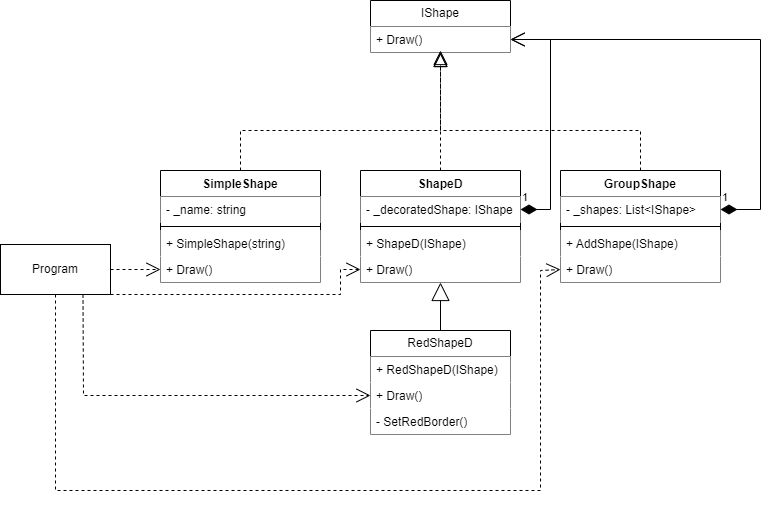

The diagram above was exported from draw.io. Its source (the exported page's mxGraphModel, read from the mxfile embedded in the PNG):
<mxGraphModel dx="1393" dy="758" grid="1" gridSize="10" guides="1" tooltips="1" connect="1" arrows="1" fold="1" page="1" pageScale="1" pageWidth="827" pageHeight="1169" math="0" shadow="0">
  <root>
    <mxCell id="WIyWlLk6GJQsqaUBKTNV-0" />
    <mxCell id="WIyWlLk6GJQsqaUBKTNV-1" parent="WIyWlLk6GJQsqaUBKTNV-0" />
    <mxCell id="nxT0pOIHG_KiVE-VsbPJ-0" value="Program" style="html=1;whiteSpace=wrap;fillColor=default;" vertex="1" parent="WIyWlLk6GJQsqaUBKTNV-1">
      <mxGeometry x="10" y="394" width="110" height="50" as="geometry" />
    </mxCell>
    <mxCell id="nxT0pOIHG_KiVE-VsbPJ-1" value="IShape" style="swimlane;fontStyle=0;childLayout=stackLayout;horizontal=1;startSize=26;fillColor=default;horizontalStack=0;resizeParent=1;resizeParentMax=0;resizeLast=0;collapsible=1;marginBottom=0;whiteSpace=wrap;html=1;" vertex="1" parent="WIyWlLk6GJQsqaUBKTNV-1">
      <mxGeometry x="380" y="150" width="140" height="52" as="geometry" />
    </mxCell>
    <mxCell id="nxT0pOIHG_KiVE-VsbPJ-2" value="+ Draw()" style="text;strokeColor=none;fillColor=default;align=left;verticalAlign=top;spacingLeft=4;spacingRight=4;overflow=hidden;rotatable=0;points=[[0,0.5],[1,0.5]];portConstraint=eastwest;whiteSpace=wrap;html=1;" vertex="1" parent="nxT0pOIHG_KiVE-VsbPJ-1">
      <mxGeometry y="26" width="140" height="26" as="geometry" />
    </mxCell>
    <mxCell id="nxT0pOIHG_KiVE-VsbPJ-5" value="SimpleShape" style="swimlane;fontStyle=1;align=center;verticalAlign=top;childLayout=stackLayout;horizontal=1;startSize=26;horizontalStack=0;resizeParent=1;resizeParentMax=0;resizeLast=0;collapsible=1;marginBottom=0;whiteSpace=wrap;html=1;fillColor=default;" vertex="1" parent="WIyWlLk6GJQsqaUBKTNV-1">
      <mxGeometry x="170" y="320" width="160" height="112" as="geometry" />
    </mxCell>
    <mxCell id="nxT0pOIHG_KiVE-VsbPJ-6" value="- _name: string" style="text;strokeColor=none;fillColor=default;align=left;verticalAlign=top;spacingLeft=4;spacingRight=4;overflow=hidden;rotatable=0;points=[[0,0.5],[1,0.5]];portConstraint=eastwest;whiteSpace=wrap;html=1;" vertex="1" parent="nxT0pOIHG_KiVE-VsbPJ-5">
      <mxGeometry y="26" width="160" height="26" as="geometry" />
    </mxCell>
    <mxCell id="nxT0pOIHG_KiVE-VsbPJ-7" value="" style="line;strokeWidth=1;fillColor=none;align=left;verticalAlign=middle;spacingTop=-1;spacingLeft=3;spacingRight=3;rotatable=0;labelPosition=right;points=[];portConstraint=eastwest;strokeColor=inherit;" vertex="1" parent="nxT0pOIHG_KiVE-VsbPJ-5">
      <mxGeometry y="52" width="160" height="8" as="geometry" />
    </mxCell>
    <mxCell id="nxT0pOIHG_KiVE-VsbPJ-8" value="+&amp;nbsp;SimpleShape(string)" style="text;strokeColor=none;fillColor=default;align=left;verticalAlign=top;spacingLeft=4;spacingRight=4;overflow=hidden;rotatable=0;points=[[0,0.5],[1,0.5]];portConstraint=eastwest;whiteSpace=wrap;html=1;" vertex="1" parent="nxT0pOIHG_KiVE-VsbPJ-5">
      <mxGeometry y="60" width="160" height="26" as="geometry" />
    </mxCell>
    <mxCell id="nxT0pOIHG_KiVE-VsbPJ-9" value="+ Draw()" style="text;strokeColor=none;fillColor=default;align=left;verticalAlign=top;spacingLeft=4;spacingRight=4;overflow=hidden;rotatable=0;points=[[0,0.5],[1,0.5]];portConstraint=eastwest;whiteSpace=wrap;html=1;" vertex="1" parent="nxT0pOIHG_KiVE-VsbPJ-5">
      <mxGeometry y="86" width="160" height="26" as="geometry" />
    </mxCell>
    <mxCell id="nxT0pOIHG_KiVE-VsbPJ-10" value="" style="endArrow=block;dashed=1;endFill=0;endSize=12;html=1;rounded=0;exitX=0.5;exitY=0;exitDx=0;exitDy=0;entryX=0.5;entryY=1;entryDx=0;entryDy=0;" edge="1" parent="WIyWlLk6GJQsqaUBKTNV-1" source="nxT0pOIHG_KiVE-VsbPJ-5" target="nxT0pOIHG_KiVE-VsbPJ-1">
      <mxGeometry width="160" relative="1" as="geometry">
        <mxPoint x="330" y="290" as="sourcePoint" />
        <mxPoint x="490" y="290" as="targetPoint" />
        <Array as="points">
          <mxPoint x="250" y="280" />
          <mxPoint x="450" y="280" />
        </Array>
      </mxGeometry>
    </mxCell>
    <mxCell id="nxT0pOIHG_KiVE-VsbPJ-11" value="ShapeD" style="swimlane;fontStyle=1;align=center;verticalAlign=top;childLayout=stackLayout;horizontal=1;startSize=26;horizontalStack=0;resizeParent=1;resizeParentMax=0;resizeLast=0;collapsible=1;marginBottom=0;whiteSpace=wrap;html=1;fillColor=default;" vertex="1" parent="WIyWlLk6GJQsqaUBKTNV-1">
      <mxGeometry x="370" y="320" width="160" height="112" as="geometry" />
    </mxCell>
    <mxCell id="nxT0pOIHG_KiVE-VsbPJ-12" value="- _decoratedShape: IShape" style="text;strokeColor=none;fillColor=default;align=left;verticalAlign=top;spacingLeft=4;spacingRight=4;overflow=hidden;rotatable=0;points=[[0,0.5],[1,0.5]];portConstraint=eastwest;whiteSpace=wrap;html=1;" vertex="1" parent="nxT0pOIHG_KiVE-VsbPJ-11">
      <mxGeometry y="26" width="160" height="26" as="geometry" />
    </mxCell>
    <mxCell id="nxT0pOIHG_KiVE-VsbPJ-13" value="" style="line;strokeWidth=1;fillColor=none;align=left;verticalAlign=middle;spacingTop=-1;spacingLeft=3;spacingRight=3;rotatable=0;labelPosition=right;points=[];portConstraint=eastwest;strokeColor=inherit;" vertex="1" parent="nxT0pOIHG_KiVE-VsbPJ-11">
      <mxGeometry y="52" width="160" height="8" as="geometry" />
    </mxCell>
    <mxCell id="nxT0pOIHG_KiVE-VsbPJ-14" value="+&amp;nbsp;ShapeD(IShape)" style="text;strokeColor=none;fillColor=default;align=left;verticalAlign=top;spacingLeft=4;spacingRight=4;overflow=hidden;rotatable=0;points=[[0,0.5],[1,0.5]];portConstraint=eastwest;whiteSpace=wrap;html=1;" vertex="1" parent="nxT0pOIHG_KiVE-VsbPJ-11">
      <mxGeometry y="60" width="160" height="26" as="geometry" />
    </mxCell>
    <mxCell id="nxT0pOIHG_KiVE-VsbPJ-15" value="+ Draw()" style="text;strokeColor=none;fillColor=default;align=left;verticalAlign=top;spacingLeft=4;spacingRight=4;overflow=hidden;rotatable=0;points=[[0,0.5],[1,0.5]];portConstraint=eastwest;whiteSpace=wrap;html=1;" vertex="1" parent="nxT0pOIHG_KiVE-VsbPJ-11">
      <mxGeometry y="86" width="160" height="26" as="geometry" />
    </mxCell>
    <mxCell id="nxT0pOIHG_KiVE-VsbPJ-16" value="" style="endArrow=block;dashed=1;endFill=0;endSize=12;html=1;rounded=0;exitX=0.5;exitY=0;exitDx=0;exitDy=0;" edge="1" parent="WIyWlLk6GJQsqaUBKTNV-1" source="nxT0pOIHG_KiVE-VsbPJ-11">
      <mxGeometry width="160" relative="1" as="geometry">
        <mxPoint x="330" y="290" as="sourcePoint" />
        <mxPoint x="450" y="200" as="targetPoint" />
      </mxGeometry>
    </mxCell>
    <mxCell id="nxT0pOIHG_KiVE-VsbPJ-17" value="GroupShape" style="swimlane;fontStyle=1;align=center;verticalAlign=top;childLayout=stackLayout;horizontal=1;startSize=26;horizontalStack=0;resizeParent=1;resizeParentMax=0;resizeLast=0;collapsible=1;marginBottom=0;whiteSpace=wrap;html=1;fillColor=default;" vertex="1" parent="WIyWlLk6GJQsqaUBKTNV-1">
      <mxGeometry x="570" y="320" width="160" height="112" as="geometry" />
    </mxCell>
    <mxCell id="nxT0pOIHG_KiVE-VsbPJ-18" value="- _shapes: List&amp;lt;IShape&amp;gt;" style="text;strokeColor=none;fillColor=default;align=left;verticalAlign=top;spacingLeft=4;spacingRight=4;overflow=hidden;rotatable=0;points=[[0,0.5],[1,0.5]];portConstraint=eastwest;whiteSpace=wrap;html=1;" vertex="1" parent="nxT0pOIHG_KiVE-VsbPJ-17">
      <mxGeometry y="26" width="160" height="26" as="geometry" />
    </mxCell>
    <mxCell id="nxT0pOIHG_KiVE-VsbPJ-19" value="" style="line;strokeWidth=1;fillColor=none;align=left;verticalAlign=middle;spacingTop=-1;spacingLeft=3;spacingRight=3;rotatable=0;labelPosition=right;points=[];portConstraint=eastwest;strokeColor=inherit;" vertex="1" parent="nxT0pOIHG_KiVE-VsbPJ-17">
      <mxGeometry y="52" width="160" height="8" as="geometry" />
    </mxCell>
    <mxCell id="nxT0pOIHG_KiVE-VsbPJ-20" value="+&amp;nbsp;AddShape(IShape)" style="text;strokeColor=none;fillColor=default;align=left;verticalAlign=top;spacingLeft=4;spacingRight=4;overflow=hidden;rotatable=0;points=[[0,0.5],[1,0.5]];portConstraint=eastwest;whiteSpace=wrap;html=1;" vertex="1" parent="nxT0pOIHG_KiVE-VsbPJ-17">
      <mxGeometry y="60" width="160" height="26" as="geometry" />
    </mxCell>
    <mxCell id="nxT0pOIHG_KiVE-VsbPJ-21" value="+ Draw()" style="text;strokeColor=none;fillColor=default;align=left;verticalAlign=top;spacingLeft=4;spacingRight=4;overflow=hidden;rotatable=0;points=[[0,0.5],[1,0.5]];portConstraint=eastwest;whiteSpace=wrap;html=1;" vertex="1" parent="nxT0pOIHG_KiVE-VsbPJ-17">
      <mxGeometry y="86" width="160" height="26" as="geometry" />
    </mxCell>
    <mxCell id="nxT0pOIHG_KiVE-VsbPJ-22" value="" style="endArrow=block;dashed=1;endFill=0;endSize=12;html=1;rounded=0;exitX=0.5;exitY=0;exitDx=0;exitDy=0;entryX=0.5;entryY=1;entryDx=0;entryDy=0;" edge="1" parent="WIyWlLk6GJQsqaUBKTNV-1" source="nxT0pOIHG_KiVE-VsbPJ-17" target="nxT0pOIHG_KiVE-VsbPJ-1">
      <mxGeometry width="160" relative="1" as="geometry">
        <mxPoint x="460" y="330" as="sourcePoint" />
        <mxPoint x="460" y="210" as="targetPoint" />
        <Array as="points">
          <mxPoint x="650" y="280" />
          <mxPoint x="450" y="280" />
        </Array>
      </mxGeometry>
    </mxCell>
    <mxCell id="nxT0pOIHG_KiVE-VsbPJ-23" value="1" style="endArrow=open;html=1;endSize=12;startArrow=diamondThin;startSize=14;startFill=1;edgeStyle=orthogonalEdgeStyle;align=left;verticalAlign=bottom;rounded=0;exitX=1;exitY=0.5;exitDx=0;exitDy=0;entryX=1;entryY=0.5;entryDx=0;entryDy=0;" edge="1" parent="WIyWlLk6GJQsqaUBKTNV-1" source="nxT0pOIHG_KiVE-VsbPJ-12" target="nxT0pOIHG_KiVE-VsbPJ-2">
      <mxGeometry x="-1" y="3" relative="1" as="geometry">
        <mxPoint x="330" y="490" as="sourcePoint" />
        <mxPoint x="490" y="490" as="targetPoint" />
        <Array as="points">
          <mxPoint x="560" y="359" />
          <mxPoint x="560" y="189" />
        </Array>
      </mxGeometry>
    </mxCell>
    <mxCell id="nxT0pOIHG_KiVE-VsbPJ-24" value="1" style="endArrow=open;html=1;endSize=12;startArrow=diamondThin;startSize=14;startFill=1;edgeStyle=orthogonalEdgeStyle;align=left;verticalAlign=bottom;rounded=0;exitX=1;exitY=0.5;exitDx=0;exitDy=0;entryX=1;entryY=0.5;entryDx=0;entryDy=0;" edge="1" parent="WIyWlLk6GJQsqaUBKTNV-1" source="nxT0pOIHG_KiVE-VsbPJ-18" target="nxT0pOIHG_KiVE-VsbPJ-2">
      <mxGeometry x="-1" y="3" relative="1" as="geometry">
        <mxPoint x="330" y="490" as="sourcePoint" />
        <mxPoint x="490" y="490" as="targetPoint" />
        <Array as="points">
          <mxPoint x="770" y="359" />
          <mxPoint x="770" y="189" />
        </Array>
      </mxGeometry>
    </mxCell>
    <mxCell id="nxT0pOIHG_KiVE-VsbPJ-30" value="RedShapeD" style="swimlane;fontStyle=0;childLayout=stackLayout;horizontal=1;startSize=26;fillColor=default;horizontalStack=0;resizeParent=1;resizeParentMax=0;resizeLast=0;collapsible=1;marginBottom=0;whiteSpace=wrap;html=1;" vertex="1" parent="WIyWlLk6GJQsqaUBKTNV-1">
      <mxGeometry x="380" y="480" width="140" height="104" as="geometry" />
    </mxCell>
    <mxCell id="nxT0pOIHG_KiVE-VsbPJ-31" value="+ RedShapeD(IShape)" style="text;strokeColor=none;fillColor=default;align=left;verticalAlign=top;spacingLeft=4;spacingRight=4;overflow=hidden;rotatable=0;points=[[0,0.5],[1,0.5]];portConstraint=eastwest;whiteSpace=wrap;html=1;" vertex="1" parent="nxT0pOIHG_KiVE-VsbPJ-30">
      <mxGeometry y="26" width="140" height="26" as="geometry" />
    </mxCell>
    <mxCell id="nxT0pOIHG_KiVE-VsbPJ-32" value="+ Draw()" style="text;strokeColor=none;fillColor=default;align=left;verticalAlign=top;spacingLeft=4;spacingRight=4;overflow=hidden;rotatable=0;points=[[0,0.5],[1,0.5]];portConstraint=eastwest;whiteSpace=wrap;html=1;" vertex="1" parent="nxT0pOIHG_KiVE-VsbPJ-30">
      <mxGeometry y="52" width="140" height="26" as="geometry" />
    </mxCell>
    <mxCell id="nxT0pOIHG_KiVE-VsbPJ-33" value="- SetRedBorder()" style="text;strokeColor=none;fillColor=default;align=left;verticalAlign=top;spacingLeft=4;spacingRight=4;overflow=hidden;rotatable=0;points=[[0,0.5],[1,0.5]];portConstraint=eastwest;whiteSpace=wrap;html=1;" vertex="1" parent="nxT0pOIHG_KiVE-VsbPJ-30">
      <mxGeometry y="78" width="140" height="26" as="geometry" />
    </mxCell>
    <mxCell id="nxT0pOIHG_KiVE-VsbPJ-34" value="" style="endArrow=block;endSize=16;endFill=0;html=1;rounded=0;entryX=0.5;entryY=1;entryDx=0;entryDy=0;exitX=0.5;exitY=0;exitDx=0;exitDy=0;" edge="1" parent="WIyWlLk6GJQsqaUBKTNV-1" source="nxT0pOIHG_KiVE-VsbPJ-30" target="nxT0pOIHG_KiVE-VsbPJ-11">
      <mxGeometry width="160" relative="1" as="geometry">
        <mxPoint x="120" y="550" as="sourcePoint" />
        <mxPoint x="440" y="450" as="targetPoint" />
      </mxGeometry>
    </mxCell>
    <mxCell id="nxT0pOIHG_KiVE-VsbPJ-36" value="" style="endArrow=open;endSize=12;dashed=1;html=1;rounded=0;exitX=1;exitY=0.5;exitDx=0;exitDy=0;entryX=0;entryY=0.5;entryDx=0;entryDy=0;" edge="1" parent="WIyWlLk6GJQsqaUBKTNV-1" source="nxT0pOIHG_KiVE-VsbPJ-0" target="nxT0pOIHG_KiVE-VsbPJ-9">
      <mxGeometry width="160" relative="1" as="geometry">
        <mxPoint x="160" y="584" as="sourcePoint" />
        <mxPoint x="320" y="584" as="targetPoint" />
      </mxGeometry>
    </mxCell>
    <mxCell id="nxT0pOIHG_KiVE-VsbPJ-37" value="" style="endArrow=open;endSize=12;dashed=1;html=1;rounded=0;exitX=1;exitY=1;exitDx=0;exitDy=0;entryX=0;entryY=0.5;entryDx=0;entryDy=0;" edge="1" parent="WIyWlLk6GJQsqaUBKTNV-1" source="nxT0pOIHG_KiVE-VsbPJ-0" target="nxT0pOIHG_KiVE-VsbPJ-15">
      <mxGeometry width="160" relative="1" as="geometry">
        <mxPoint x="130" y="429" as="sourcePoint" />
        <mxPoint x="350" y="450" as="targetPoint" />
        <Array as="points">
          <mxPoint x="350" y="444" />
          <mxPoint x="350" y="419" />
        </Array>
      </mxGeometry>
    </mxCell>
    <mxCell id="nxT0pOIHG_KiVE-VsbPJ-38" value="" style="endArrow=open;endSize=12;dashed=1;html=1;rounded=0;exitX=0.75;exitY=1;exitDx=0;exitDy=0;entryX=0;entryY=0.5;entryDx=0;entryDy=0;" edge="1" parent="WIyWlLk6GJQsqaUBKTNV-1" source="nxT0pOIHG_KiVE-VsbPJ-0" target="nxT0pOIHG_KiVE-VsbPJ-32">
      <mxGeometry width="160" relative="1" as="geometry">
        <mxPoint x="130" y="510" as="sourcePoint" />
        <mxPoint x="93" y="550" as="targetPoint" />
        <Array as="points">
          <mxPoint x="93" y="545" />
        </Array>
      </mxGeometry>
    </mxCell>
    <mxCell id="nxT0pOIHG_KiVE-VsbPJ-39" value="" style="endArrow=open;endSize=12;dashed=1;html=1;rounded=0;exitX=0.5;exitY=1;exitDx=0;exitDy=0;entryX=0;entryY=0.5;entryDx=0;entryDy=0;" edge="1" parent="WIyWlLk6GJQsqaUBKTNV-1" source="nxT0pOIHG_KiVE-VsbPJ-0" target="nxT0pOIHG_KiVE-VsbPJ-21">
      <mxGeometry width="160" relative="1" as="geometry">
        <mxPoint x="70" y="470" as="sourcePoint" />
        <mxPoint x="190" y="480" as="targetPoint" />
        <Array as="points">
          <mxPoint x="65" y="640" />
          <mxPoint x="550" y="640" />
          <mxPoint x="550" y="420" />
        </Array>
      </mxGeometry>
    </mxCell>
  </root>
</mxGraphModel>